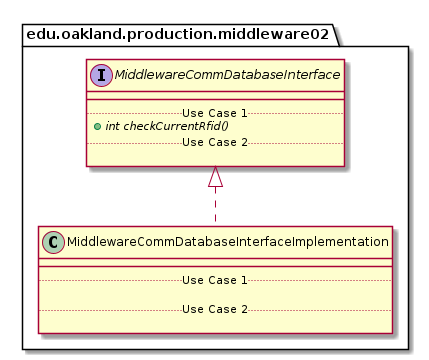

The diagram above was rendered by PlantUML. Its source (embedded in the PNG):
@startuml MiddlewareCommDatabaseInterfaceImplementation_DirectDependencies


package edu.oakland.production.middleware02 {
    class MiddlewareCommDatabaseInterfaceImplementation {
        __
        .. Use Case 1 ..

        .. Use Case 2 ..

    }
}



package edu.oakland.production.middleware02 {
    interface MiddlewareCommDatabaseInterface {
        __
        .. Use Case 1 ..
        {abstract} + int checkCurrentRfid()
        .. Use Case 2 ..

    }
}

MiddlewareCommDatabaseInterfaceImplementation .up.|> MiddlewareCommDatabaseInterface





@enduml